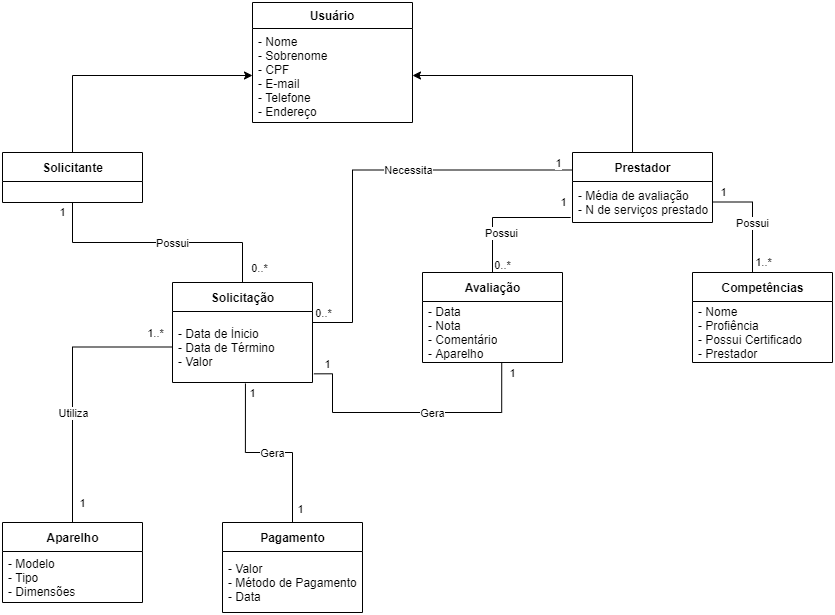

The diagram above was exported from draw.io. Its source (the exported page's mxGraphModel, read from the mxfile embedded in the PNG):
<mxGraphModel dx="1422" dy="772" grid="1" gridSize="10" guides="1" tooltips="1" connect="1" arrows="1" fold="1" page="1" pageScale="1" pageWidth="850" pageHeight="1100" background="#FFFFFF" math="0" shadow="0">
  <root>
    <mxCell id="0" />
    <mxCell id="1" parent="0" />
    <mxCell id="93FzR2B6JORIWZS_kwEw-7" value="Usuário" style="swimlane;fontStyle=1;align=center;verticalAlign=top;childLayout=stackLayout;horizontal=1;startSize=26;horizontalStack=0;resizeParent=1;resizeParentMax=0;resizeLast=0;collapsible=1;marginBottom=0;" vertex="1" parent="1">
      <mxGeometry x="260" y="20" width="160" height="120" as="geometry">
        <mxRectangle x="345" y="10" width="80" height="26" as="alternateBounds" />
      </mxGeometry>
    </mxCell>
    <mxCell id="93FzR2B6JORIWZS_kwEw-8" value="- Nome&#10;- Sobrenome&#10;- CPF&#10;- E-mail &#10;- Telefone&#10;- Endereço" style="text;strokeColor=none;fillColor=none;align=left;verticalAlign=top;spacingLeft=4;spacingRight=4;overflow=hidden;rotatable=0;points=[[0,0.5],[1,0.5]];portConstraint=eastwest;" vertex="1" parent="93FzR2B6JORIWZS_kwEw-7">
      <mxGeometry y="26" width="160" height="94" as="geometry" />
    </mxCell>
    <mxCell id="93FzR2B6JORIWZS_kwEw-18" style="edgeStyle=orthogonalEdgeStyle;rounded=0;orthogonalLoop=1;jettySize=auto;html=1;exitX=0.5;exitY=0;exitDx=0;exitDy=0;entryX=0;entryY=0.5;entryDx=0;entryDy=0;" edge="1" parent="1" source="93FzR2B6JORIWZS_kwEw-11" target="93FzR2B6JORIWZS_kwEw-8">
      <mxGeometry relative="1" as="geometry" />
    </mxCell>
    <mxCell id="93FzR2B6JORIWZS_kwEw-59" style="edgeStyle=orthogonalEdgeStyle;rounded=0;orthogonalLoop=1;jettySize=auto;html=1;exitX=0.5;exitY=1;exitDx=0;exitDy=0;entryX=0.5;entryY=0;entryDx=0;entryDy=0;startArrow=none;startFill=0;endArrow=none;endFill=0;" edge="1" parent="1" source="93FzR2B6JORIWZS_kwEw-11" target="93FzR2B6JORIWZS_kwEw-41">
      <mxGeometry relative="1" as="geometry">
        <mxPoint x="249.9999999999999" y="280" as="targetPoint" />
      </mxGeometry>
    </mxCell>
    <mxCell id="93FzR2B6JORIWZS_kwEw-63" value="Possui" style="edgeLabel;html=1;align=center;verticalAlign=middle;resizable=0;points=[];" vertex="1" connectable="0" parent="93FzR2B6JORIWZS_kwEw-59">
      <mxGeometry x="0.11" relative="1" as="geometry">
        <mxPoint as="offset" />
      </mxGeometry>
    </mxCell>
    <mxCell id="93FzR2B6JORIWZS_kwEw-64" value="1" style="edgeLabel;html=1;align=center;verticalAlign=middle;resizable=0;points=[];" vertex="1" connectable="0" parent="93FzR2B6JORIWZS_kwEw-59">
      <mxGeometry x="-0.7176" y="-1" relative="1" as="geometry">
        <mxPoint x="-9.030000000000001" y="-25.17" as="offset" />
      </mxGeometry>
    </mxCell>
    <mxCell id="93FzR2B6JORIWZS_kwEw-65" value="0..*" style="edgeLabel;html=1;align=center;verticalAlign=middle;resizable=0;points=[];" vertex="1" connectable="0" parent="93FzR2B6JORIWZS_kwEw-59">
      <mxGeometry x="0.7734" y="3" relative="1" as="geometry">
        <mxPoint x="13.76" y="13" as="offset" />
      </mxGeometry>
    </mxCell>
    <mxCell id="93FzR2B6JORIWZS_kwEw-11" value="Solicitante" style="swimlane;fontStyle=1;align=center;verticalAlign=middle;childLayout=stackLayout;horizontal=1;startSize=29;horizontalStack=0;resizeParent=1;resizeParentMax=0;resizeLast=0;collapsible=0;marginBottom=0;html=1;" vertex="1" parent="1">
      <mxGeometry x="10" y="170" width="140" height="50" as="geometry" />
    </mxCell>
    <mxCell id="93FzR2B6JORIWZS_kwEw-19" style="edgeStyle=orthogonalEdgeStyle;rounded=0;orthogonalLoop=1;jettySize=auto;html=1;entryX=1;entryY=0.5;entryDx=0;entryDy=0;exitX=0.5;exitY=0;exitDx=0;exitDy=0;" edge="1" parent="1" source="93FzR2B6JORIWZS_kwEw-14" target="93FzR2B6JORIWZS_kwEw-8">
      <mxGeometry relative="1" as="geometry">
        <mxPoint x="570" y="93" as="sourcePoint" />
        <Array as="points">
          <mxPoint x="640" y="93" />
        </Array>
      </mxGeometry>
    </mxCell>
    <mxCell id="93FzR2B6JORIWZS_kwEw-14" value="Prestador" style="swimlane;fontStyle=1;align=center;verticalAlign=middle;childLayout=stackLayout;horizontal=1;startSize=29;horizontalStack=0;resizeParent=1;resizeParentMax=0;resizeLast=0;collapsible=0;marginBottom=0;html=1;" vertex="1" parent="1">
      <mxGeometry x="580" y="170" width="140" height="70" as="geometry" />
    </mxCell>
    <mxCell id="93FzR2B6JORIWZS_kwEw-15" value="- Média de avaliação&lt;br&gt;- N de serviços prestados" style="text;html=1;strokeColor=none;fillColor=none;align=left;verticalAlign=middle;spacingLeft=4;spacingRight=4;overflow=hidden;rotatable=0;points=[[0,0.5],[1,0.5]];portConstraint=eastwest;" vertex="1" parent="93FzR2B6JORIWZS_kwEw-14">
      <mxGeometry y="29" width="140" height="41" as="geometry" />
    </mxCell>
    <mxCell id="93FzR2B6JORIWZS_kwEw-20" value="Competências" style="swimlane;fontStyle=1;align=center;verticalAlign=middle;childLayout=stackLayout;horizontal=1;startSize=29;horizontalStack=0;resizeParent=1;resizeParentMax=0;resizeLast=0;collapsible=0;marginBottom=0;html=1;" vertex="1" parent="1">
      <mxGeometry x="700" y="290" width="140" height="90" as="geometry" />
    </mxCell>
    <mxCell id="93FzR2B6JORIWZS_kwEw-22" value="- Nome&lt;br&gt;- Profiência&lt;br&gt;- Possui Certificado&lt;br&gt;- Prestador" style="text;html=1;strokeColor=none;fillColor=none;align=left;verticalAlign=middle;spacingLeft=4;spacingRight=4;overflow=hidden;rotatable=0;points=[[0,0.5],[1,0.5]];portConstraint=eastwest;" vertex="1" parent="93FzR2B6JORIWZS_kwEw-20">
      <mxGeometry y="29" width="140" height="61" as="geometry" />
    </mxCell>
    <mxCell id="93FzR2B6JORIWZS_kwEw-27" value="Avaliação" style="swimlane;fontStyle=1;align=center;verticalAlign=middle;childLayout=stackLayout;horizontal=1;startSize=29;horizontalStack=0;resizeParent=1;resizeParentMax=0;resizeLast=0;collapsible=0;marginBottom=0;html=1;" vertex="1" parent="1">
      <mxGeometry x="430" y="290" width="140" height="90" as="geometry" />
    </mxCell>
    <mxCell id="93FzR2B6JORIWZS_kwEw-29" value="- Data&amp;nbsp;&lt;br&gt;- Nota&lt;br&gt;- Comentário&lt;br&gt;- Aparelho" style="text;html=1;strokeColor=none;fillColor=none;align=left;verticalAlign=middle;spacingLeft=4;spacingRight=4;overflow=hidden;rotatable=0;points=[[0,0.5],[1,0.5]];portConstraint=eastwest;" vertex="1" parent="93FzR2B6JORIWZS_kwEw-27">
      <mxGeometry y="29" width="140" height="61" as="geometry" />
    </mxCell>
    <mxCell id="93FzR2B6JORIWZS_kwEw-41" value="Solicitação" style="swimlane;fontStyle=1;align=center;verticalAlign=middle;childLayout=stackLayout;horizontal=1;startSize=29;horizontalStack=0;resizeParent=1;resizeParentMax=0;resizeLast=0;collapsible=0;marginBottom=0;html=1;" vertex="1" parent="1">
      <mxGeometry x="180" y="300" width="140" height="100" as="geometry" />
    </mxCell>
    <mxCell id="93FzR2B6JORIWZS_kwEw-66" style="edgeStyle=orthogonalEdgeStyle;rounded=0;orthogonalLoop=1;jettySize=auto;html=1;exitX=1;exitY=0.5;exitDx=0;exitDy=0;entryX=0;entryY=0.25;entryDx=0;entryDy=0;startArrow=none;startFill=0;endArrow=none;endFill=0;" edge="1" parent="93FzR2B6JORIWZS_kwEw-41" source="93FzR2B6JORIWZS_kwEw-43" target="93FzR2B6JORIWZS_kwEw-14">
      <mxGeometry relative="1" as="geometry">
        <Array as="points">
          <mxPoint x="140" y="40" />
          <mxPoint x="180" y="40" />
          <mxPoint x="180" y="-112" />
        </Array>
      </mxGeometry>
    </mxCell>
    <mxCell id="93FzR2B6JORIWZS_kwEw-67" value="Necessita" style="edgeLabel;html=1;align=center;verticalAlign=middle;resizable=0;points=[];" vertex="1" connectable="0" parent="93FzR2B6JORIWZS_kwEw-66">
      <mxGeometry x="0.2464" relative="1" as="geometry">
        <mxPoint as="offset" />
      </mxGeometry>
    </mxCell>
    <mxCell id="93FzR2B6JORIWZS_kwEw-69" value="1" style="edgeLabel;html=1;align=center;verticalAlign=middle;resizable=0;points=[];" vertex="1" connectable="0" parent="93FzR2B6JORIWZS_kwEw-66">
      <mxGeometry x="0.9325" y="1" relative="1" as="geometry">
        <mxPoint y="-6.5" as="offset" />
      </mxGeometry>
    </mxCell>
    <mxCell id="93FzR2B6JORIWZS_kwEw-70" value="0..*" style="edgeLabel;html=1;align=center;verticalAlign=middle;resizable=0;points=[];" vertex="1" connectable="0" parent="93FzR2B6JORIWZS_kwEw-66">
      <mxGeometry x="-0.9525" y="2" relative="1" as="geometry">
        <mxPoint x="12" y="-24.1" as="offset" />
      </mxGeometry>
    </mxCell>
    <mxCell id="93FzR2B6JORIWZS_kwEw-43" value="- Data de Ínicio&amp;nbsp;&lt;br&gt;- Data de Término&lt;br&gt;- Valor&lt;br&gt;" style="text;html=1;strokeColor=none;fillColor=none;align=left;verticalAlign=middle;spacingLeft=4;spacingRight=4;overflow=hidden;rotatable=0;points=[[0,0.5],[1,0.5]];portConstraint=eastwest;" vertex="1" parent="93FzR2B6JORIWZS_kwEw-41">
      <mxGeometry y="29" width="140" height="71" as="geometry" />
    </mxCell>
    <mxCell id="93FzR2B6JORIWZS_kwEw-44" value="Aparelho" style="swimlane;fontStyle=1;align=center;verticalAlign=middle;childLayout=stackLayout;horizontal=1;startSize=29;horizontalStack=0;resizeParent=1;resizeParentMax=0;resizeLast=0;collapsible=0;marginBottom=0;html=1;" vertex="1" parent="1">
      <mxGeometry x="10" y="540" width="140" height="80" as="geometry" />
    </mxCell>
    <mxCell id="93FzR2B6JORIWZS_kwEw-46" value="- Modelo&lt;br&gt;- Tipo&lt;br&gt;- Dimensões" style="text;html=1;strokeColor=none;fillColor=none;align=left;verticalAlign=middle;spacingLeft=4;spacingRight=4;overflow=hidden;rotatable=0;points=[[0,0.5],[1,0.5]];portConstraint=eastwest;" vertex="1" parent="93FzR2B6JORIWZS_kwEw-44">
      <mxGeometry y="29" width="140" height="51" as="geometry" />
    </mxCell>
    <mxCell id="93FzR2B6JORIWZS_kwEw-48" style="edgeStyle=orthogonalEdgeStyle;rounded=0;orthogonalLoop=1;jettySize=auto;html=1;entryX=0.5;entryY=0;entryDx=0;entryDy=0;startArrow=none;startFill=0;endArrow=none;endFill=0;exitX=1;exitY=0.5;exitDx=0;exitDy=0;" edge="1" parent="1" source="93FzR2B6JORIWZS_kwEw-15" target="93FzR2B6JORIWZS_kwEw-20">
      <mxGeometry relative="1" as="geometry">
        <mxPoint x="670" y="241" as="sourcePoint" />
        <Array as="points">
          <mxPoint x="760" y="220" />
        </Array>
      </mxGeometry>
    </mxCell>
    <mxCell id="93FzR2B6JORIWZS_kwEw-55" value="Possui" style="edgeLabel;html=1;align=center;verticalAlign=middle;resizable=0;points=[];" vertex="1" connectable="0" parent="93FzR2B6JORIWZS_kwEw-48">
      <mxGeometry x="0.3373" relative="1" as="geometry">
        <mxPoint x="-0.030000000000001137" y="-20.060000000000002" as="offset" />
      </mxGeometry>
    </mxCell>
    <mxCell id="93FzR2B6JORIWZS_kwEw-57" value="1" style="edgeLabel;html=1;align=center;verticalAlign=middle;resizable=0;points=[];" vertex="1" connectable="0" parent="93FzR2B6JORIWZS_kwEw-48">
      <mxGeometry x="-0.619" relative="1" as="geometry">
        <mxPoint x="-12.86" y="-9.509999999999998" as="offset" />
      </mxGeometry>
    </mxCell>
    <mxCell id="93FzR2B6JORIWZS_kwEw-58" value="1..*" style="edgeLabel;html=1;align=center;verticalAlign=middle;resizable=0;points=[];" vertex="1" connectable="0" parent="93FzR2B6JORIWZS_kwEw-48">
      <mxGeometry x="0.8095" y="-1" relative="1" as="geometry">
        <mxPoint x="10.999999999999998" y="-8.629999999999999" as="offset" />
      </mxGeometry>
    </mxCell>
    <mxCell id="93FzR2B6JORIWZS_kwEw-50" style="edgeStyle=orthogonalEdgeStyle;rounded=0;orthogonalLoop=1;jettySize=auto;html=1;exitX=-0.013;exitY=0.878;exitDx=0;exitDy=0;startArrow=none;startFill=0;endArrow=none;endFill=0;entryX=0.5;entryY=0;entryDx=0;entryDy=0;exitPerimeter=0;" edge="1" parent="1" source="93FzR2B6JORIWZS_kwEw-15" target="93FzR2B6JORIWZS_kwEw-27">
      <mxGeometry relative="1" as="geometry" />
    </mxCell>
    <mxCell id="93FzR2B6JORIWZS_kwEw-51" value="Possui" style="edgeLabel;html=1;align=center;verticalAlign=middle;resizable=0;points=[];" vertex="1" connectable="0" parent="93FzR2B6JORIWZS_kwEw-50">
      <mxGeometry x="-0.083" relative="1" as="geometry">
        <mxPoint x="-8.57" y="16" as="offset" />
      </mxGeometry>
    </mxCell>
    <mxCell id="93FzR2B6JORIWZS_kwEw-52" value="1" style="edgeLabel;html=1;align=center;verticalAlign=middle;resizable=0;points=[];" vertex="1" connectable="0" parent="93FzR2B6JORIWZS_kwEw-50">
      <mxGeometry x="-0.5895" y="-1" relative="1" as="geometry">
        <mxPoint x="19.25" y="-14" as="offset" />
      </mxGeometry>
    </mxCell>
    <mxCell id="93FzR2B6JORIWZS_kwEw-53" value="0..*" style="edgeLabel;html=1;align=center;verticalAlign=middle;resizable=0;points=[];" vertex="1" connectable="0" parent="93FzR2B6JORIWZS_kwEw-50">
      <mxGeometry x="0.8263" y="2" relative="1" as="geometry">
        <mxPoint x="7.56" y="3.48" as="offset" />
      </mxGeometry>
    </mxCell>
    <mxCell id="93FzR2B6JORIWZS_kwEw-71" style="edgeStyle=orthogonalEdgeStyle;rounded=0;orthogonalLoop=1;jettySize=auto;html=1;exitX=0;exitY=0.5;exitDx=0;exitDy=0;entryX=0.5;entryY=0;entryDx=0;entryDy=0;startArrow=none;startFill=0;endArrow=none;endFill=0;" edge="1" parent="1" source="93FzR2B6JORIWZS_kwEw-43" target="93FzR2B6JORIWZS_kwEw-44">
      <mxGeometry relative="1" as="geometry" />
    </mxCell>
    <mxCell id="93FzR2B6JORIWZS_kwEw-72" value="Utiliza" style="edgeLabel;html=1;align=center;verticalAlign=middle;resizable=0;points=[];" vertex="1" connectable="0" parent="93FzR2B6JORIWZS_kwEw-71">
      <mxGeometry x="-0.1269" y="-2" relative="1" as="geometry">
        <mxPoint x="2.0000000000000018" y="45.5" as="offset" />
      </mxGeometry>
    </mxCell>
    <mxCell id="93FzR2B6JORIWZS_kwEw-73" value="1" style="edgeLabel;html=1;align=center;verticalAlign=middle;resizable=0;points=[];" vertex="1" connectable="0" parent="93FzR2B6JORIWZS_kwEw-71">
      <mxGeometry x="0.8239" y="-1" relative="1" as="geometry">
        <mxPoint x="10.99" y="5.48" as="offset" />
      </mxGeometry>
    </mxCell>
    <mxCell id="93FzR2B6JORIWZS_kwEw-74" value="1..*" style="edgeLabel;html=1;align=center;verticalAlign=middle;resizable=0;points=[];" vertex="1" connectable="0" parent="93FzR2B6JORIWZS_kwEw-71">
      <mxGeometry x="-0.8668" y="1" relative="1" as="geometry">
        <mxPoint y="-15.5" as="offset" />
      </mxGeometry>
    </mxCell>
    <mxCell id="93FzR2B6JORIWZS_kwEw-75" style="edgeStyle=orthogonalEdgeStyle;rounded=0;orthogonalLoop=1;jettySize=auto;html=1;startArrow=none;startFill=0;endArrow=none;endFill=0;exitX=0.566;exitY=0.993;exitDx=0;exitDy=0;exitPerimeter=0;entryX=1.01;entryY=0.878;entryDx=0;entryDy=0;entryPerimeter=0;" edge="1" parent="1" source="93FzR2B6JORIWZS_kwEw-29" target="93FzR2B6JORIWZS_kwEw-43">
      <mxGeometry relative="1" as="geometry">
        <mxPoint x="510" y="410" as="sourcePoint" />
        <Array as="points">
          <mxPoint x="509" y="430" />
          <mxPoint x="340" y="430" />
          <mxPoint x="340" y="391" />
        </Array>
      </mxGeometry>
    </mxCell>
    <mxCell id="93FzR2B6JORIWZS_kwEw-76" value="Gera" style="edgeLabel;html=1;align=center;verticalAlign=middle;resizable=0;points=[];" vertex="1" connectable="0" parent="93FzR2B6JORIWZS_kwEw-75">
      <mxGeometry x="0.3253" relative="1" as="geometry">
        <mxPoint x="64.04" as="offset" />
      </mxGeometry>
    </mxCell>
    <mxCell id="93FzR2B6JORIWZS_kwEw-77" value="1" style="edgeLabel;html=1;align=center;verticalAlign=middle;resizable=0;points=[];" vertex="1" connectable="0" parent="93FzR2B6JORIWZS_kwEw-75">
      <mxGeometry x="0.906" y="-1" relative="1" as="geometry">
        <mxPoint y="-9" as="offset" />
      </mxGeometry>
    </mxCell>
    <mxCell id="93FzR2B6JORIWZS_kwEw-78" value="1" style="edgeLabel;html=1;align=center;verticalAlign=middle;resizable=0;points=[];" vertex="1" connectable="0" parent="93FzR2B6JORIWZS_kwEw-75">
      <mxGeometry x="-0.4605" y="-1" relative="1" as="geometry">
        <mxPoint x="35.04" y="-39" as="offset" />
      </mxGeometry>
    </mxCell>
    <mxCell id="93FzR2B6JORIWZS_kwEw-83" style="edgeStyle=orthogonalEdgeStyle;rounded=0;orthogonalLoop=1;jettySize=auto;html=1;exitX=0.5;exitY=0;exitDx=0;exitDy=0;entryX=0.521;entryY=1.014;entryDx=0;entryDy=0;entryPerimeter=0;startArrow=none;startFill=0;endArrow=none;endFill=0;" edge="1" parent="1" source="93FzR2B6JORIWZS_kwEw-79" target="93FzR2B6JORIWZS_kwEw-43">
      <mxGeometry relative="1" as="geometry" />
    </mxCell>
    <mxCell id="93FzR2B6JORIWZS_kwEw-84" value="Gera" style="edgeLabel;html=1;align=center;verticalAlign=middle;resizable=0;points=[];" vertex="1" connectable="0" parent="93FzR2B6JORIWZS_kwEw-83">
      <mxGeometry x="0.2846" relative="1" as="geometry">
        <mxPoint x="27.07" y="2.9000000000000012" as="offset" />
      </mxGeometry>
    </mxCell>
    <mxCell id="93FzR2B6JORIWZS_kwEw-85" value="1" style="edgeLabel;html=1;align=center;verticalAlign=middle;resizable=0;points=[];" vertex="1" connectable="0" parent="93FzR2B6JORIWZS_kwEw-83">
      <mxGeometry x="-0.7045" y="1" relative="1" as="geometry">
        <mxPoint x="8" y="13" as="offset" />
      </mxGeometry>
    </mxCell>
    <mxCell id="93FzR2B6JORIWZS_kwEw-86" value="1" style="edgeLabel;html=1;align=center;verticalAlign=middle;resizable=0;points=[];" vertex="1" connectable="0" parent="93FzR2B6JORIWZS_kwEw-83">
      <mxGeometry x="0.8101" relative="1" as="geometry">
        <mxPoint x="7" y="-9" as="offset" />
      </mxGeometry>
    </mxCell>
    <mxCell id="93FzR2B6JORIWZS_kwEw-79" value="Pagamento" style="swimlane;fontStyle=1;align=center;verticalAlign=middle;childLayout=stackLayout;horizontal=1;startSize=29;horizontalStack=0;resizeParent=1;resizeParentMax=0;resizeLast=0;collapsible=0;marginBottom=0;html=1;" vertex="1" parent="1">
      <mxGeometry x="230" y="540" width="140" height="90" as="geometry" />
    </mxCell>
    <mxCell id="93FzR2B6JORIWZS_kwEw-81" value="- Valor&lt;br&gt;- Método de Pagamento&lt;br&gt;- Data" style="text;html=1;strokeColor=none;fillColor=none;align=left;verticalAlign=middle;spacingLeft=4;spacingRight=4;overflow=hidden;rotatable=0;points=[[0,0.5],[1,0.5]];portConstraint=eastwest;" vertex="1" parent="93FzR2B6JORIWZS_kwEw-79">
      <mxGeometry y="29" width="140" height="61" as="geometry" />
    </mxCell>
  </root>
</mxGraphModel>